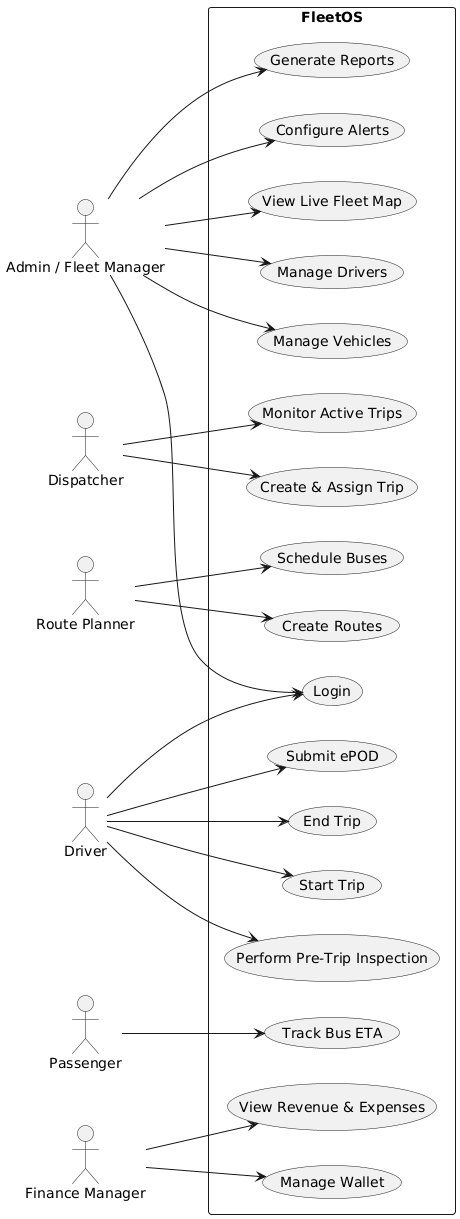

The diagram above was rendered by PlantUML. Its source (embedded in the PNG):
@startuml
left to right direction

actor "Admin / Fleet Manager" as Admin
actor Dispatcher
actor "Route Planner" as Planner
actor Driver
actor Passenger
actor "Finance Manager" as Finance

rectangle FleetOS {

  (Login) as UC1
  (Manage Vehicles) as UC2
  (Manage Drivers) as UC3
  (View Live Fleet Map) as UC4
  (Configure Alerts) as UC5
  (Generate Reports) as UC6
  
  (Create & Assign Trip) as UC7
  (Monitor Active Trips) as UC8
  
  (Create Routes) as UC9
  (Schedule Buses) as UC10
  
  (Start Trip) as UC11
  (End Trip) as UC12
  (Submit ePOD) as UC13
  (Perform Pre-Trip Inspection) as UC14
  
  (Track Bus ETA) as UC15
  
  (Manage Wallet) as UC16
  (View Revenue & Expenses) as UC17

  Admin --> UC1
  Admin --> UC2
  Admin --> UC3
  Admin --> UC4
  Admin --> UC5
  Admin --> UC6

  Dispatcher --> UC7
  Dispatcher --> UC8

  Planner --> UC9
  Planner --> UC10

  Driver --> UC1
  Driver --> UC11
  Driver --> UC12
  Driver --> UC13
  Driver --> UC14

  Passenger --> UC15

  Finance --> UC16
  Finance --> UC17
}
@enduml